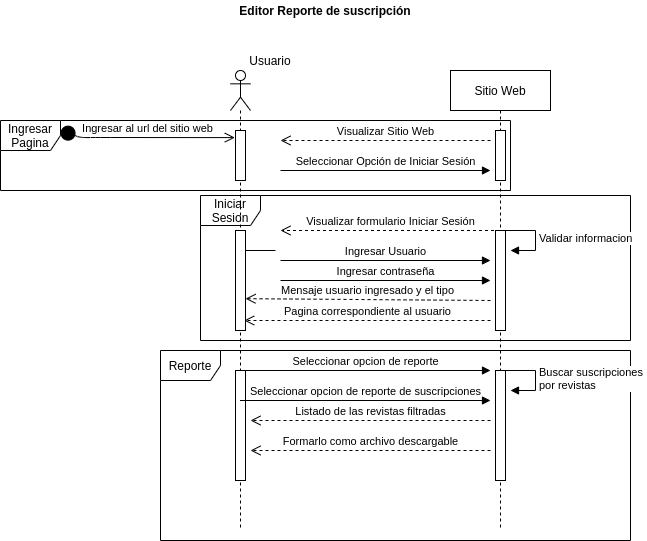

The diagram above was exported from draw.io. Its source (the exported page's mxGraphModel, read from the mxfile embedded in the PNG):
<mxGraphModel dx="2177" dy="850" grid="1" gridSize="10" guides="1" tooltips="1" connect="1" arrows="1" fold="1" page="1" pageScale="1" pageWidth="827" pageHeight="1169" math="0" shadow="0">
  <root>
    <mxCell id="IRMzdngpriWwwkm5zuKY-0" />
    <mxCell id="IRMzdngpriWwwkm5zuKY-1" parent="IRMzdngpriWwwkm5zuKY-0" />
    <mxCell id="IRMzdngpriWwwkm5zuKY-29" value="Ingresar Pagina" style="shape=umlFrame;whiteSpace=wrap;html=1;" vertex="1" parent="IRMzdngpriWwwkm5zuKY-1">
      <mxGeometry x="-150" y="190" width="510" height="70" as="geometry" />
    </mxCell>
    <mxCell id="IRMzdngpriWwwkm5zuKY-28" value="Reporte" style="shape=umlFrame;whiteSpace=wrap;html=1;" vertex="1" parent="IRMzdngpriWwwkm5zuKY-1">
      <mxGeometry x="10" y="420" width="470" height="190" as="geometry" />
    </mxCell>
    <mxCell id="IRMzdngpriWwwkm5zuKY-2" value="Iniciar Sesion" style="shape=umlFrame;whiteSpace=wrap;html=1;" vertex="1" parent="IRMzdngpriWwwkm5zuKY-1">
      <mxGeometry x="50" y="265" width="430" height="145" as="geometry" />
    </mxCell>
    <mxCell id="IRMzdngpriWwwkm5zuKY-3" value="" style="shape=umlLifeline;participant=umlActor;perimeter=lifelinePerimeter;whiteSpace=wrap;html=1;container=1;collapsible=0;recursiveResize=0;verticalAlign=top;spacingTop=36;outlineConnect=0;" vertex="1" parent="IRMzdngpriWwwkm5zuKY-1">
      <mxGeometry x="80" y="140" width="20" height="460" as="geometry" />
    </mxCell>
    <mxCell id="IRMzdngpriWwwkm5zuKY-4" value="" style="html=1;points=[];perimeter=orthogonalPerimeter;" vertex="1" parent="IRMzdngpriWwwkm5zuKY-3">
      <mxGeometry x="5" y="60" width="10" height="50" as="geometry" />
    </mxCell>
    <mxCell id="IRMzdngpriWwwkm5zuKY-5" value="" style="html=1;points=[];perimeter=orthogonalPerimeter;" vertex="1" parent="IRMzdngpriWwwkm5zuKY-3">
      <mxGeometry x="5" y="160" width="10" height="100" as="geometry" />
    </mxCell>
    <mxCell id="IRMzdngpriWwwkm5zuKY-6" value="" style="html=1;points=[];perimeter=orthogonalPerimeter;" vertex="1" parent="IRMzdngpriWwwkm5zuKY-3">
      <mxGeometry x="5" y="300" width="10" height="110" as="geometry" />
    </mxCell>
    <mxCell id="IRMzdngpriWwwkm5zuKY-7" value="Seleccionar opcion de reporte" style="html=1;verticalAlign=bottom;endArrow=block;" edge="1" parent="IRMzdngpriWwwkm5zuKY-3">
      <mxGeometry width="80" relative="1" as="geometry">
        <mxPoint x="10" y="300" as="sourcePoint" />
        <mxPoint x="260" y="300" as="targetPoint" />
      </mxGeometry>
    </mxCell>
    <mxCell id="IRMzdngpriWwwkm5zuKY-8" value="Sitio Web" style="shape=umlLifeline;perimeter=lifelinePerimeter;whiteSpace=wrap;html=1;container=1;collapsible=0;recursiveResize=0;outlineConnect=0;" vertex="1" parent="IRMzdngpriWwwkm5zuKY-1">
      <mxGeometry x="300" y="140" width="100" height="460" as="geometry" />
    </mxCell>
    <mxCell id="IRMzdngpriWwwkm5zuKY-9" value="" style="html=1;points=[];perimeter=orthogonalPerimeter;" vertex="1" parent="IRMzdngpriWwwkm5zuKY-8">
      <mxGeometry x="45" y="60" width="10" height="50" as="geometry" />
    </mxCell>
    <mxCell id="IRMzdngpriWwwkm5zuKY-10" value="" style="html=1;points=[];perimeter=orthogonalPerimeter;" vertex="1" parent="IRMzdngpriWwwkm5zuKY-8">
      <mxGeometry x="45" y="160" width="10" height="100" as="geometry" />
    </mxCell>
    <mxCell id="IRMzdngpriWwwkm5zuKY-11" value="Validar informacion" style="edgeStyle=orthogonalEdgeStyle;html=1;align=left;spacingLeft=2;endArrow=block;rounded=0;entryX=1;entryY=0;" edge="1" parent="IRMzdngpriWwwkm5zuKY-8">
      <mxGeometry relative="1" as="geometry">
        <mxPoint x="55" y="160" as="sourcePoint" />
        <Array as="points">
          <mxPoint x="85" y="160" />
          <mxPoint x="85" y="180" />
        </Array>
        <mxPoint x="60" y="180" as="targetPoint" />
      </mxGeometry>
    </mxCell>
    <mxCell id="IRMzdngpriWwwkm5zuKY-12" value="" style="html=1;points=[];perimeter=orthogonalPerimeter;" vertex="1" parent="IRMzdngpriWwwkm5zuKY-8">
      <mxGeometry x="45" y="300" width="10" height="110" as="geometry" />
    </mxCell>
    <mxCell id="IRMzdngpriWwwkm5zuKY-13" value="Buscar suscripciones&amp;nbsp;&lt;br&gt;por revistas" style="edgeStyle=orthogonalEdgeStyle;html=1;align=left;spacingLeft=2;endArrow=block;rounded=0;entryX=1;entryY=0;" edge="1" parent="IRMzdngpriWwwkm5zuKY-8">
      <mxGeometry relative="1" as="geometry">
        <mxPoint x="55" y="300" as="sourcePoint" />
        <Array as="points">
          <mxPoint x="85" y="300" />
        </Array>
        <mxPoint x="60" y="320" as="targetPoint" />
      </mxGeometry>
    </mxCell>
    <mxCell id="IRMzdngpriWwwkm5zuKY-14" value="Usuario" style="text;html=1;strokeColor=none;fillColor=none;align=center;verticalAlign=middle;whiteSpace=wrap;rounded=0;" vertex="1" parent="IRMzdngpriWwwkm5zuKY-1">
      <mxGeometry x="100" y="120" width="40" height="20" as="geometry" />
    </mxCell>
    <mxCell id="IRMzdngpriWwwkm5zuKY-15" value="Ingresar al url del sitio web" style="html=1;verticalAlign=bottom;startArrow=circle;startFill=1;endArrow=open;startSize=6;endSize=8;entryX=-0.067;entryY=0.142;entryDx=0;entryDy=0;entryPerimeter=0;" edge="1" parent="IRMzdngpriWwwkm5zuKY-1" target="IRMzdngpriWwwkm5zuKY-4">
      <mxGeometry width="80" relative="1" as="geometry">
        <mxPoint x="-90" y="200" as="sourcePoint" />
        <mxPoint x="110" y="210" as="targetPoint" />
        <Array as="points">
          <mxPoint x="-70" y="207" />
          <mxPoint x="-50" y="207" />
        </Array>
      </mxGeometry>
    </mxCell>
    <mxCell id="IRMzdngpriWwwkm5zuKY-16" value="Visualizar Sitio Web" style="html=1;verticalAlign=bottom;endArrow=open;dashed=1;endSize=8;" edge="1" parent="IRMzdngpriWwwkm5zuKY-1">
      <mxGeometry relative="1" as="geometry">
        <mxPoint x="340" y="210" as="sourcePoint" />
        <mxPoint x="130" y="210" as="targetPoint" />
      </mxGeometry>
    </mxCell>
    <mxCell id="IRMzdngpriWwwkm5zuKY-17" value="Seleccionar Opción de Iniciar Sesión" style="html=1;verticalAlign=bottom;endArrow=block;" edge="1" parent="IRMzdngpriWwwkm5zuKY-1">
      <mxGeometry width="80" relative="1" as="geometry">
        <mxPoint x="130" y="240" as="sourcePoint" />
        <mxPoint x="340" y="240" as="targetPoint" />
        <mxPoint as="offset" />
      </mxGeometry>
    </mxCell>
    <mxCell id="IRMzdngpriWwwkm5zuKY-18" value="" style="html=1;verticalAlign=bottom;endArrow=none;" edge="1" parent="IRMzdngpriWwwkm5zuKY-1" target="IRMzdngpriWwwkm5zuKY-5">
      <mxGeometry width="80" relative="1" as="geometry">
        <mxPoint x="125" y="320" as="sourcePoint" />
        <mxPoint x="205" y="320" as="targetPoint" />
      </mxGeometry>
    </mxCell>
    <mxCell id="IRMzdngpriWwwkm5zuKY-19" value="Visualizar formulario Iniciar Sesión" style="html=1;verticalAlign=bottom;endArrow=open;dashed=1;endSize=8;" edge="1" parent="IRMzdngpriWwwkm5zuKY-1" source="IRMzdngpriWwwkm5zuKY-8">
      <mxGeometry relative="1" as="geometry">
        <mxPoint x="210" y="300" as="sourcePoint" />
        <mxPoint x="130" y="300" as="targetPoint" />
      </mxGeometry>
    </mxCell>
    <mxCell id="IRMzdngpriWwwkm5zuKY-20" value="Ingresar Usuario" style="html=1;verticalAlign=bottom;endArrow=block;" edge="1" parent="IRMzdngpriWwwkm5zuKY-1">
      <mxGeometry width="80" relative="1" as="geometry">
        <mxPoint x="130" y="330" as="sourcePoint" />
        <mxPoint x="340" y="330" as="targetPoint" />
      </mxGeometry>
    </mxCell>
    <mxCell id="IRMzdngpriWwwkm5zuKY-21" value="Ingresar contraseña" style="html=1;verticalAlign=bottom;endArrow=block;" edge="1" parent="IRMzdngpriWwwkm5zuKY-1">
      <mxGeometry width="80" relative="1" as="geometry">
        <mxPoint x="130" y="350" as="sourcePoint" />
        <mxPoint x="340" y="350" as="targetPoint" />
      </mxGeometry>
    </mxCell>
    <mxCell id="IRMzdngpriWwwkm5zuKY-22" value="Mensaje usuario ingresado y el tipo" style="html=1;verticalAlign=bottom;endArrow=open;dashed=1;endSize=8;entryX=0.75;entryY=0.496;entryDx=0;entryDy=0;entryPerimeter=0;" edge="1" parent="IRMzdngpriWwwkm5zuKY-1" target="IRMzdngpriWwwkm5zuKY-3">
      <mxGeometry relative="1" as="geometry">
        <mxPoint x="340" y="370" as="sourcePoint" />
        <mxPoint x="260" y="370" as="targetPoint" />
      </mxGeometry>
    </mxCell>
    <mxCell id="IRMzdngpriWwwkm5zuKY-23" value="Pagina correspondiente al usuario" style="html=1;verticalAlign=bottom;endArrow=open;dashed=1;endSize=8;entryX=0.867;entryY=0.9;entryDx=0;entryDy=0;entryPerimeter=0;" edge="1" parent="IRMzdngpriWwwkm5zuKY-1" target="IRMzdngpriWwwkm5zuKY-5">
      <mxGeometry relative="1" as="geometry">
        <mxPoint x="340" y="390" as="sourcePoint" />
        <mxPoint x="130" y="390" as="targetPoint" />
      </mxGeometry>
    </mxCell>
    <mxCell id="IRMzdngpriWwwkm5zuKY-24" value="Seleccionar opcion de reporte de suscripciones" style="html=1;verticalAlign=bottom;endArrow=block;" edge="1" parent="IRMzdngpriWwwkm5zuKY-1" source="IRMzdngpriWwwkm5zuKY-3">
      <mxGeometry width="80" relative="1" as="geometry">
        <mxPoint x="130" y="470" as="sourcePoint" />
        <mxPoint x="340" y="470" as="targetPoint" />
      </mxGeometry>
    </mxCell>
    <mxCell id="IRMzdngpriWwwkm5zuKY-27" value="Listado de las revistas filtradas" style="html=1;verticalAlign=bottom;endArrow=open;dashed=1;endSize=8;" edge="1" parent="IRMzdngpriWwwkm5zuKY-1">
      <mxGeometry relative="1" as="geometry">
        <mxPoint x="340" y="490" as="sourcePoint" />
        <mxPoint x="100" y="490" as="targetPoint" />
      </mxGeometry>
    </mxCell>
    <mxCell id="IRMzdngpriWwwkm5zuKY-30" value="&lt;b&gt;Editor Reporte de&amp;nbsp;suscripción&lt;/b&gt;" style="text;html=1;strokeColor=none;fillColor=none;align=center;verticalAlign=middle;whiteSpace=wrap;rounded=0;" vertex="1" parent="IRMzdngpriWwwkm5zuKY-1">
      <mxGeometry x="-130" y="70" width="610" height="20" as="geometry" />
    </mxCell>
    <mxCell id="IRMzdngpriWwwkm5zuKY-33" value="Formarlo como archivo descargable" style="html=1;verticalAlign=bottom;endArrow=open;dashed=1;endSize=8;" edge="1" parent="IRMzdngpriWwwkm5zuKY-1">
      <mxGeometry relative="1" as="geometry">
        <mxPoint x="340" y="520" as="sourcePoint" />
        <mxPoint x="100" y="520" as="targetPoint" />
      </mxGeometry>
    </mxCell>
  </root>
</mxGraphModel>